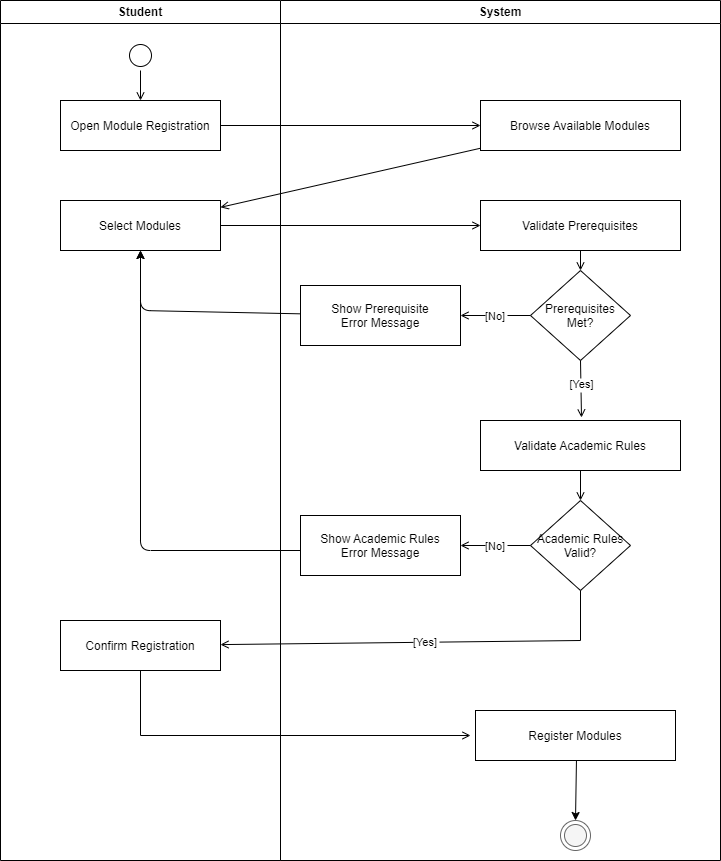

The diagram above was exported from draw.io. Its source (the exported page's mxGraphModel, read from the mxfile embedded in the PNG):
<mxGraphModel dx="508" dy="655" grid="1" gridSize="10" guides="1" tooltips="1" connect="1" arrows="1" fold="1" page="1" pageScale="1" pageWidth="1600" pageHeight="1000" math="0" shadow="0">
  <root>
    <mxCell id="0" />
    <mxCell id="1" parent="0" />
    <mxCell id="lane_student" value="Student" style="swimlane;whiteSpace=wrap" parent="1" vertex="1">
      <mxGeometry x="60" y="40" width="280" height="860" as="geometry" />
    </mxCell>
    <mxCell id="start" value="" style="ellipse;shape=startState;fillColor=#FFFFFF;strokeColor=#000000;" parent="lane_student" vertex="1">
      <mxGeometry x="125" y="40" width="30" height="30" as="geometry" />
    </mxCell>
    <mxCell id="a1" value="Open Module Registration" style="" parent="lane_student" vertex="1">
      <mxGeometry x="60" y="100" width="160" height="50" as="geometry" />
    </mxCell>
    <mxCell id="a3" value="Select Modules" style="" parent="lane_student" vertex="1">
      <mxGeometry x="60" y="200" width="160" height="50" as="geometry" />
    </mxCell>
    <mxCell id="a6" value="Confirm Registration" style="" parent="lane_student" vertex="1">
      <mxGeometry x="60" y="620" width="160" height="50" as="geometry" />
    </mxCell>
    <mxCell id="e0" value="" style="endArrow=open;strokeColor=#000000;endFill=1;rounded=0" parent="lane_student" source="start" edge="1">
      <mxGeometry relative="1" as="geometry">
        <mxPoint x="140" y="100" as="targetPoint" />
      </mxGeometry>
    </mxCell>
    <mxCell id="lane_system" value="System" style="swimlane;whiteSpace=wrap" parent="1" vertex="1">
      <mxGeometry x="340" y="40" width="440" height="860" as="geometry" />
    </mxCell>
    <mxCell id="a2" value="Browse Available Modules" style="" parent="lane_system" vertex="1">
      <mxGeometry x="200" y="100" width="200" height="50" as="geometry" />
    </mxCell>
    <mxCell id="a4" value="Validate Prerequisites" style="" parent="lane_system" vertex="1">
      <mxGeometry x="200" y="200" width="200" height="50" as="geometry" />
    </mxCell>
    <mxCell id="d1" value="Prerequisites&#10;Met?" style="rhombus;fillColor=#ffffff;strokeColor=#000000;fontColor=#000000;" parent="lane_system" vertex="1">
      <mxGeometry x="250" y="270" width="100" height="90" as="geometry" />
    </mxCell>
    <mxCell id="a5" value="Validate Academic Rules" style="" parent="lane_system" vertex="1">
      <mxGeometry x="200" y="420" width="200" height="50" as="geometry" />
    </mxCell>
    <mxCell id="d2" value="Academic Rules&#10;Valid?" style="rhombus;fillColor=#ffffff;strokeColor=#000000;fontColor=#000000;" parent="lane_system" vertex="1">
      <mxGeometry x="250" y="500" width="100" height="90" as="geometry" />
    </mxCell>
    <mxCell id="7" style="edgeStyle=none;html=1;entryX=0.5;entryY=0;entryDx=0;entryDy=0;exitX=0.505;exitY=0.94;exitDx=0;exitDy=0;exitPerimeter=0;" parent="lane_system" source="a7" target="end" edge="1">
      <mxGeometry relative="1" as="geometry" />
    </mxCell>
    <mxCell id="a7" value="Register Modules" style="" parent="lane_system" vertex="1">
      <mxGeometry x="195" y="710" width="200" height="50" as="geometry" />
    </mxCell>
    <mxCell id="error1" value="Show Prerequisite&#10;Error Message" style="" parent="lane_system" vertex="1">
      <mxGeometry x="20" y="285" width="160" height="60" as="geometry" />
    </mxCell>
    <mxCell id="error2" value="Show Academic Rules&#10;Error Message" style="" parent="lane_system" vertex="1">
      <mxGeometry x="20" y="515" width="160" height="60" as="geometry" />
    </mxCell>
    <mxCell id="e4" value="" style="endArrow=open;strokeColor=#000000;endFill=1;rounded=0" parent="lane_system" source="a4" target="d1" edge="1">
      <mxGeometry relative="1" as="geometry" />
    </mxCell>
    <mxCell id="e5" value="[No]" style="endArrow=open;strokeColor=#000000;endFill=1;rounded=0" parent="lane_system" source="d1" target="error1" edge="1">
      <mxGeometry relative="1" as="geometry" />
    </mxCell>
    <mxCell id="e6" value="[Yes]" style="endArrow=open;strokeColor=#000000;endFill=1;rounded=0;entryX=0.505;entryY=-0.06;entryDx=0;entryDy=0;entryPerimeter=0;exitX=0.5;exitY=1;exitDx=0;exitDy=0;" parent="lane_system" source="d1" target="a5" edge="1">
      <mxGeometry x="-0.1484" y="1" relative="1" as="geometry">
        <mxPoint x="300" y="370" as="sourcePoint" />
        <mxPoint x="300" y="400" as="targetPoint" />
        <mxPoint as="offset" />
      </mxGeometry>
    </mxCell>
    <mxCell id="e7" value="" style="endArrow=open;strokeColor=#000000;endFill=1;rounded=0" parent="lane_system" target="d2" edge="1">
      <mxGeometry relative="1" as="geometry">
        <mxPoint x="300" y="470" as="sourcePoint" />
      </mxGeometry>
    </mxCell>
    <mxCell id="e11" value="" style="endArrow=open;strokeColor=#000000;endFill=1;rounded=0" parent="lane_system" source="a7" edge="1">
      <mxGeometry relative="1" as="geometry" />
    </mxCell>
    <mxCell id="e8" value="[No]" style="endArrow=open;strokeColor=#000000;endFill=1;rounded=0" parent="lane_system" source="d2" edge="1">
      <mxGeometry relative="1" as="geometry">
        <mxPoint x="180" y="545" as="targetPoint" />
      </mxGeometry>
    </mxCell>
    <mxCell id="end" value="" style="ellipse;shape=endState;fillColor=#f5f5f5;strokeColor=#666666" parent="lane_system" vertex="1">
      <mxGeometry x="280" y="820" width="30" height="30" as="geometry" />
    </mxCell>
    <mxCell id="e1" value="" style="endArrow=open;strokeColor=#000000;endFill=1;rounded=0" parent="1" source="a1" target="a2" edge="1">
      <mxGeometry relative="1" as="geometry" />
    </mxCell>
    <mxCell id="e2" value="" style="endArrow=open;strokeColor=#000000;endFill=1;rounded=0" parent="1" source="a2" target="a3" edge="1">
      <mxGeometry relative="1" as="geometry" />
    </mxCell>
    <mxCell id="e3" value="" style="endArrow=open;strokeColor=#000000;endFill=1;rounded=0" parent="1" source="a3" target="a4" edge="1">
      <mxGeometry relative="1" as="geometry" />
    </mxCell>
    <mxCell id="e9" value="[Yes]" style="endArrow=open;strokeColor=#000000;endFill=1;rounded=0" parent="1" source="d2" target="a6" edge="1">
      <mxGeometry relative="1" as="geometry">
        <Array as="points">
          <mxPoint x="640" y="680" />
        </Array>
      </mxGeometry>
    </mxCell>
    <mxCell id="e10" value="" style="endArrow=open;strokeColor=#000000;endFill=1;rounded=0" parent="1" edge="1">
      <mxGeometry relative="1" as="geometry">
        <mxPoint x="200" y="710" as="sourcePoint" />
        <mxPoint x="530" y="775" as="targetPoint" />
        <Array as="points">
          <mxPoint x="200" y="775" />
        </Array>
      </mxGeometry>
    </mxCell>
    <mxCell id="5" style="edgeStyle=none;html=1;entryX=0.5;entryY=1;entryDx=0;entryDy=0;" parent="1" source="error1" target="a3" edge="1">
      <mxGeometry relative="1" as="geometry">
        <Array as="points">
          <mxPoint x="200" y="350" />
        </Array>
      </mxGeometry>
    </mxCell>
    <mxCell id="6" style="edgeStyle=none;html=1;" parent="1" edge="1">
      <mxGeometry relative="1" as="geometry">
        <mxPoint x="200" y="290" as="targetPoint" />
        <mxPoint x="360" y="590" as="sourcePoint" />
        <Array as="points">
          <mxPoint x="200" y="590" />
        </Array>
      </mxGeometry>
    </mxCell>
  </root>
</mxGraphModel>